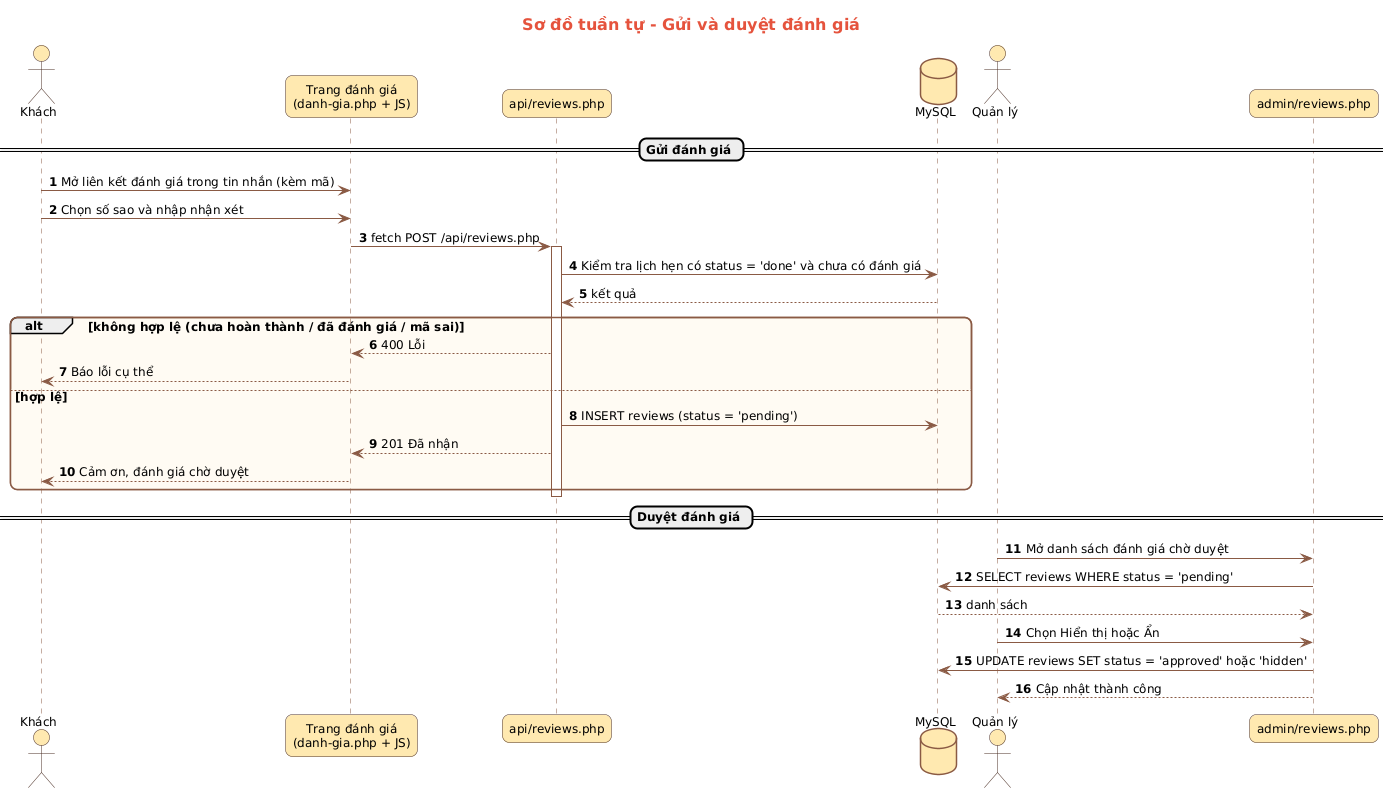

The diagram above was rendered by PlantUML. Its source (embedded in the PNG):
@startuml 08_seq_danh_gia
skinparam defaultFontName DejaVu Sans
skinparam defaultFontSize 12
skinparam shadowing false
skinparam roundCorner 14
skinparam ArrowColor #8A5A44
skinparam TitleFontSize 16
skinparam TitleFontColor #E5533D
skinparam usecase {
  BackgroundColor #FFF1E0
  BorderColor #E5533D
}
skinparam actor {
  BackgroundColor #FFE9B0
  BorderColor #4A2E24
}
skinparam class {
  BackgroundColor #FFF8EE
  BorderColor #E5533D
  HeaderBackgroundColor #FFE9B0
}
skinparam entity {
  BackgroundColor #FFF8EE
  BorderColor #E5533D
}
skinparam sequence {
  ParticipantBackgroundColor #FFE9B0
  ParticipantBorderColor #4A2E24
  LifeLineBorderColor #8A5A44
  ActorBackgroundColor #FFE9B0
  ActorBorderColor #4A2E24
}
skinparam state {
  BackgroundColor #FFF1E0
  BorderColor #E5533D
}
skinparam activity {
  BackgroundColor #FFF1E0
  BorderColor #E5533D
}
skinparam component {
  BackgroundColor #FFF1E0
  BorderColor #E5533D
}
skinparam node {
  BackgroundColor #FFF8EE
  BorderColor #8A5A44
}
skinparam package {
  BackgroundColor #FFFBF3
  BorderColor #8A5A44
}
skinparam database {
  BackgroundColor #FFE9B0
  BorderColor #8A5A44
}
skinparam rectangle {
  BackgroundColor #FFFBF3
  BorderColor #8A5A44
}
title Sơ đồ tuần tự - Gửi và duyệt đánh giá
autonumber
actor "Khách" as K
participant "Trang đánh giá\n(danh-gia.php + JS)" as P
participant "api/reviews.php" as R
database "MySQL" as DB
actor "Quản lý" as Q
participant "admin/reviews.php" as AR

== Gửi đánh giá ==
K -> P : Mở liên kết đánh giá trong tin nhắn (kèm mã)
K -> P : Chọn số sao và nhập nhận xét
P -> R : fetch POST /api/reviews.php
activate R
R -> DB : Kiểm tra lịch hẹn có status = 'done' và chưa có đánh giá
DB --> R : kết quả
alt không hợp lệ (chưa hoàn thành / đã đánh giá / mã sai)
  R --> P : 400 Lỗi
  P --> K : Báo lỗi cụ thể
else hợp lệ
  R -> DB : INSERT reviews (status = 'pending')
  R --> P : 201 Đã nhận
  P --> K : Cảm ơn, đánh giá chờ duyệt
end
deactivate R

== Duyệt đánh giá ==
Q -> AR : Mở danh sách đánh giá chờ duyệt
AR -> DB : SELECT reviews WHERE status = 'pending'
DB --> AR : danh sách
Q -> AR : Chọn Hiển thị hoặc Ẩn
AR -> DB : UPDATE reviews SET status = 'approved' hoặc 'hidden'
AR --> Q : Cập nhật thành công
@enduml